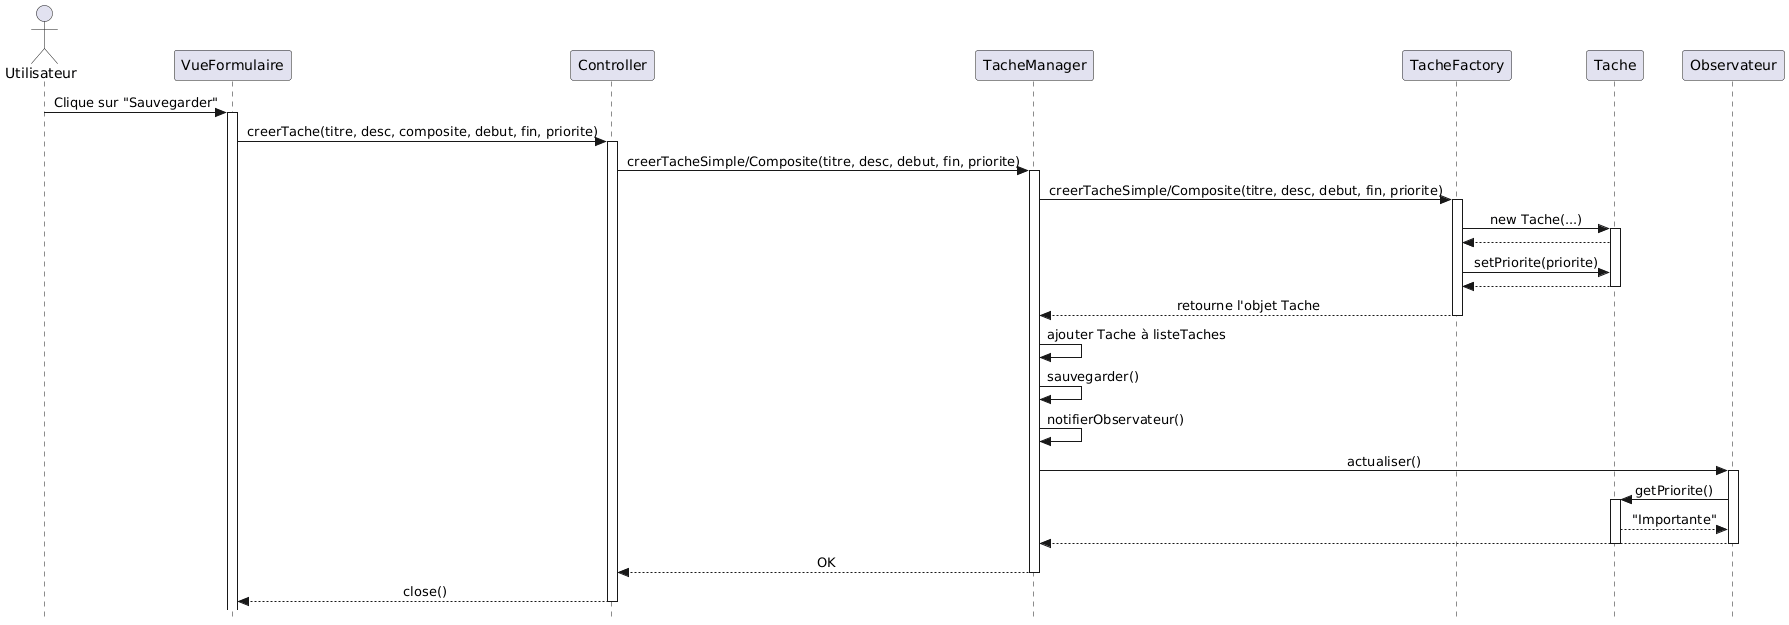

The diagram above was rendered by PlantUML. Its source (embedded in the PNG):
@startuml
skinparam style strictuml
skinparam SequenceMessageAlignment center

actor Utilisateur
participant "VueFormulaire" as VF
participant "Controller" as C
participant "TacheManager" as TM
participant "TacheFactory" as TF
participant "Tache" as T
participant "Observateur" as OBS

Utilisateur -> VF : Clique sur "Sauvegarder"
activate VF
VF -> C : creerTache(titre, desc, composite, debut, fin, priorite)
activate C

C -> TM : creerTacheSimple/Composite(titre, desc, debut, fin, priorite)
activate TM

TM -> TF : creerTacheSimple/Composite(titre, desc, debut, fin, priorite)
activate TF


TF -> T : new Tache(...)
activate T
T --> TF
TF -> T : setPriorite(priorite)
T --> TF
deactivate T
TF --> TM : retourne l'objet Tache
deactivate TF

TM -> TM : ajouter Tache à listeTaches
TM -> TM : sauvegarder()
TM -> TM : notifierObservateur()

TM -> OBS : actualiser()
activate OBS
OBS -> T : getPriorite()
activate T
T --> OBS : "Importante"
OBS --> TM
deactivate T
deactivate OBS

TM --> C : OK
deactivate TM
C --> VF : close()
deactivate C
@enduml